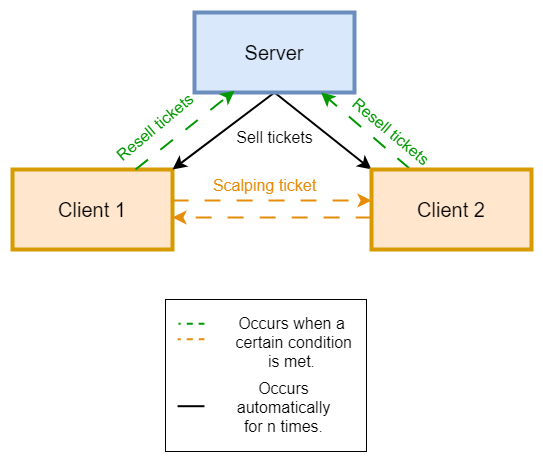

The diagram above was exported from draw.io. Its source (the exported page's mxGraphModel, read from the mxfile embedded in the PNG):
<mxGraphModel dx="1450" dy="566" grid="0" gridSize="10" guides="1" tooltips="1" connect="1" arrows="1" fold="1" page="0" pageScale="1" pageWidth="850" pageHeight="1100" math="0" shadow="0">
  <root>
    <mxCell id="0" />
    <mxCell id="1" parent="0" />
    <mxCell id="nqCIsX4LDL96y5m1TIFh-12" style="edgeStyle=none;curved=1;rounded=0;orthogonalLoop=1;jettySize=auto;html=1;fontSize=12;startSize=8;endSize=8;strokeWidth=2;dashed=1;dashPattern=8 8;fillColor=#ffe6cc;strokeColor=#E68D09;" parent="1" edge="1">
      <mxGeometry relative="1" as="geometry">
        <mxPoint x="-25" y="294" as="sourcePoint" />
        <mxPoint x="174" y="294" as="targetPoint" />
        <Array as="points">
          <mxPoint x="76" y="294" />
        </Array>
      </mxGeometry>
    </mxCell>
    <mxCell id="nqCIsX4LDL96y5m1TIFh-1" value="&lt;font style=&quot;font-size: 20px;&quot;&gt;Client 1&lt;/font&gt;" style="rounded=0;whiteSpace=wrap;html=1;fillColor=#ffe6cc;strokeColor=#d79b00;strokeWidth=4;" parent="1" vertex="1">
      <mxGeometry x="-185" y="263" width="160" height="80" as="geometry" />
    </mxCell>
    <mxCell id="nqCIsX4LDL96y5m1TIFh-5" style="edgeStyle=none;curved=1;rounded=0;orthogonalLoop=1;jettySize=auto;html=1;entryX=1;entryY=0;entryDx=0;entryDy=0;fontSize=12;startSize=8;endSize=8;exitX=0.5;exitY=1;exitDx=0;exitDy=0;strokeWidth=2;" parent="1" source="nqCIsX4LDL96y5m1TIFh-3" target="nqCIsX4LDL96y5m1TIFh-1" edge="1">
      <mxGeometry relative="1" as="geometry" />
    </mxCell>
    <mxCell id="nqCIsX4LDL96y5m1TIFh-6" style="edgeStyle=none;curved=1;rounded=0;orthogonalLoop=1;jettySize=auto;html=1;entryX=0;entryY=0;entryDx=0;entryDy=0;fontSize=12;startSize=8;endSize=8;exitX=0.5;exitY=1;exitDx=0;exitDy=0;strokeWidth=2;" parent="1" source="nqCIsX4LDL96y5m1TIFh-3" target="nqCIsX4LDL96y5m1TIFh-4" edge="1">
      <mxGeometry relative="1" as="geometry" />
    </mxCell>
    <mxCell id="nqCIsX4LDL96y5m1TIFh-3" value="&lt;font style=&quot;font-size: 20px;&quot;&gt;Server&lt;/font&gt;" style="rounded=0;whiteSpace=wrap;html=1;fillColor=#dae8fc;strokeColor=#6c8ebf;strokeWidth=4;" parent="1" vertex="1">
      <mxGeometry x="-3" y="106" width="160" height="80" as="geometry" />
    </mxCell>
    <mxCell id="nqCIsX4LDL96y5m1TIFh-10" style="edgeStyle=none;curved=1;rounded=0;orthogonalLoop=1;jettySize=auto;html=1;fontSize=12;startSize=8;endSize=8;dashed=1;dashPattern=8 8;strokeColor=#009900;strokeWidth=2;" parent="1" target="nqCIsX4LDL96y5m1TIFh-3" edge="1">
      <mxGeometry relative="1" as="geometry">
        <mxPoint x="212" y="262" as="sourcePoint" />
      </mxGeometry>
    </mxCell>
    <mxCell id="nqCIsX4LDL96y5m1TIFh-15" style="edgeStyle=none;curved=1;rounded=0;orthogonalLoop=1;jettySize=auto;html=1;entryX=1;entryY=0.5;entryDx=0;entryDy=0;fontSize=12;startSize=8;endSize=8;dashed=1;dashPattern=8 8;strokeWidth=2;strokeColor=#E68D09;" parent="1" edge="1">
      <mxGeometry relative="1" as="geometry">
        <mxPoint x="174" y="311" as="sourcePoint" />
        <mxPoint x="-25" y="311" as="targetPoint" />
      </mxGeometry>
    </mxCell>
    <mxCell id="nqCIsX4LDL96y5m1TIFh-4" value="&lt;font style=&quot;font-size: 20px;&quot;&gt;Client 2&lt;/font&gt;" style="rounded=0;whiteSpace=wrap;html=1;fillColor=#ffe6cc;strokeColor=#d79b00;strokeWidth=4;" parent="1" vertex="1">
      <mxGeometry x="174" y="263" width="160" height="80" as="geometry" />
    </mxCell>
    <mxCell id="nqCIsX4LDL96y5m1TIFh-7" value="Sell tickets" style="text;html=1;align=center;verticalAlign=middle;resizable=0;points=[];autosize=1;strokeColor=none;fillColor=none;fontSize=16;" parent="1" vertex="1">
      <mxGeometry x="30" y="215" width="94" height="31" as="geometry" />
    </mxCell>
    <mxCell id="nqCIsX4LDL96y5m1TIFh-8" style="edgeStyle=none;curved=1;rounded=0;orthogonalLoop=1;jettySize=auto;html=1;entryX=0.296;entryY=0.978;entryDx=0;entryDy=0;entryPerimeter=0;fontSize=12;startSize=8;endSize=8;dashed=1;dashPattern=8 8;fontColor=#009900;strokeColor=#009900;strokeWidth=2;" parent="1" edge="1">
      <mxGeometry relative="1" as="geometry">
        <mxPoint x="-62.00349949477942" y="263" as="sourcePoint" />
        <mxPoint x="37.0499999999999" y="184.24" as="targetPoint" />
      </mxGeometry>
    </mxCell>
    <mxCell id="nqCIsX4LDL96y5m1TIFh-9" value="Resell tickets" style="text;html=1;align=center;verticalAlign=middle;resizable=0;points=[];autosize=1;strokeColor=none;fillColor=none;fontSize=16;rotation=-40;fontColor=#009900;" parent="1" vertex="1">
      <mxGeometry x="-99" y="205" width="112" height="31" as="geometry" />
    </mxCell>
    <mxCell id="nqCIsX4LDL96y5m1TIFh-11" value="Resell tickets" style="text;html=1;align=center;verticalAlign=middle;resizable=0;points=[];autosize=1;strokeColor=none;fillColor=none;fontSize=16;rotation=40;fontColor=#009900;" parent="1" vertex="1">
      <mxGeometry x="138" y="209" width="112" height="31" as="geometry" />
    </mxCell>
    <mxCell id="nqCIsX4LDL96y5m1TIFh-13" value="&lt;font color=&quot;#e68d09&quot;&gt;Scalping ticket&lt;/font&gt;" style="text;html=1;align=center;verticalAlign=middle;resizable=0;points=[];autosize=1;strokeColor=none;fillColor=none;fontSize=16;" parent="1" vertex="1">
      <mxGeometry x="6" y="263" width="121" height="31" as="geometry" />
    </mxCell>
    <mxCell id="nqCIsX4LDL96y5m1TIFh-21" value="" style="group" parent="1" vertex="1" connectable="0">
      <mxGeometry x="-32" y="393" width="201.12135922330097" height="152" as="geometry" />
    </mxCell>
    <mxCell id="nqCIsX4LDL96y5m1TIFh-25" value="" style="group" parent="nqCIsX4LDL96y5m1TIFh-21" vertex="1" connectable="0">
      <mxGeometry width="201.12135922330097" height="152" as="geometry" />
    </mxCell>
    <mxCell id="nqCIsX4LDL96y5m1TIFh-16" value="&lt;blockquote style=&quot;margin: 0 0 0 40px; border: none; padding: 0px;&quot;&gt;&lt;br&gt;&lt;/blockquote&gt;" style="rounded=0;whiteSpace=wrap;html=1;align=left;" parent="nqCIsX4LDL96y5m1TIFh-25" vertex="1">
      <mxGeometry width="201" height="152" as="geometry" />
    </mxCell>
    <mxCell id="nqCIsX4LDL96y5m1TIFh-17" style="edgeStyle=none;curved=1;rounded=0;orthogonalLoop=1;jettySize=auto;html=1;fontSize=12;startSize=8;endSize=8;strokeColor=#009900;strokeWidth=2;endArrow=none;endFill=0;dashed=1;" parent="nqCIsX4LDL96y5m1TIFh-25" edge="1">
      <mxGeometry relative="1" as="geometry">
        <mxPoint x="38.94174757281554" y="24.326923076923077" as="sourcePoint" />
        <mxPoint x="12.980582524271846" y="24.326923076923077" as="targetPoint" />
      </mxGeometry>
    </mxCell>
    <mxCell id="nqCIsX4LDL96y5m1TIFh-20" style="edgeStyle=none;curved=1;rounded=0;orthogonalLoop=1;jettySize=auto;html=1;fontSize=12;startSize=8;endSize=8;strokeColor=#E68D09;strokeWidth=2;endArrow=none;endFill=0;dashed=1;" parent="nqCIsX4LDL96y5m1TIFh-25" edge="1">
      <mxGeometry relative="1" as="geometry">
        <mxPoint x="38.94174757281554" y="39.80769230769231" as="sourcePoint" />
        <mxPoint x="12.053398058252428" y="39.80769230769231" as="targetPoint" />
      </mxGeometry>
    </mxCell>
    <mxCell id="nqCIsX4LDL96y5m1TIFh-22" style="edgeStyle=none;curved=1;rounded=0;orthogonalLoop=1;jettySize=auto;html=1;fontSize=12;startSize=8;endSize=8;exitX=0.5;exitY=1;exitDx=0;exitDy=0;strokeWidth=2;endArrow=none;endFill=0;" parent="nqCIsX4LDL96y5m1TIFh-25" edge="1">
      <mxGeometry relative="1" as="geometry">
        <mxPoint x="38.94174757281554" y="106.71000000000001" as="sourcePoint" />
        <mxPoint x="12.053398058252428" y="106.71000000000001" as="targetPoint" />
      </mxGeometry>
    </mxCell>
    <mxCell id="nqCIsX4LDL96y5m1TIFh-24" value="Occurs &lt;br&gt;automatically &lt;br&gt;for n times." style="text;html=1;align=center;verticalAlign=middle;resizable=0;points=[];autosize=1;fontSize=16;strokeColor=none;" parent="nqCIsX4LDL96y5m1TIFh-25" vertex="1">
      <mxGeometry x="62.12135922330097" y="72.99846153846153" width="111" height="70" as="geometry" />
    </mxCell>
    <mxCell id="nqCIsX4LDL96y5m1TIFh-18" value="Occurs when a&lt;br&gt;&amp;nbsp;certain&amp;nbsp;&lt;span style=&quot;background-color: initial;&quot;&gt;condition &lt;br&gt;is met.&lt;/span&gt;" style="text;html=1;align=center;verticalAlign=middle;resizable=0;points=[];autosize=1;fontSize=16;strokeColor=none;" parent="nqCIsX4LDL96y5m1TIFh-25" vertex="1">
      <mxGeometry x="56.001359223300966" y="7.998461538461527" width="139" height="70" as="geometry" />
    </mxCell>
  </root>
</mxGraphModel>